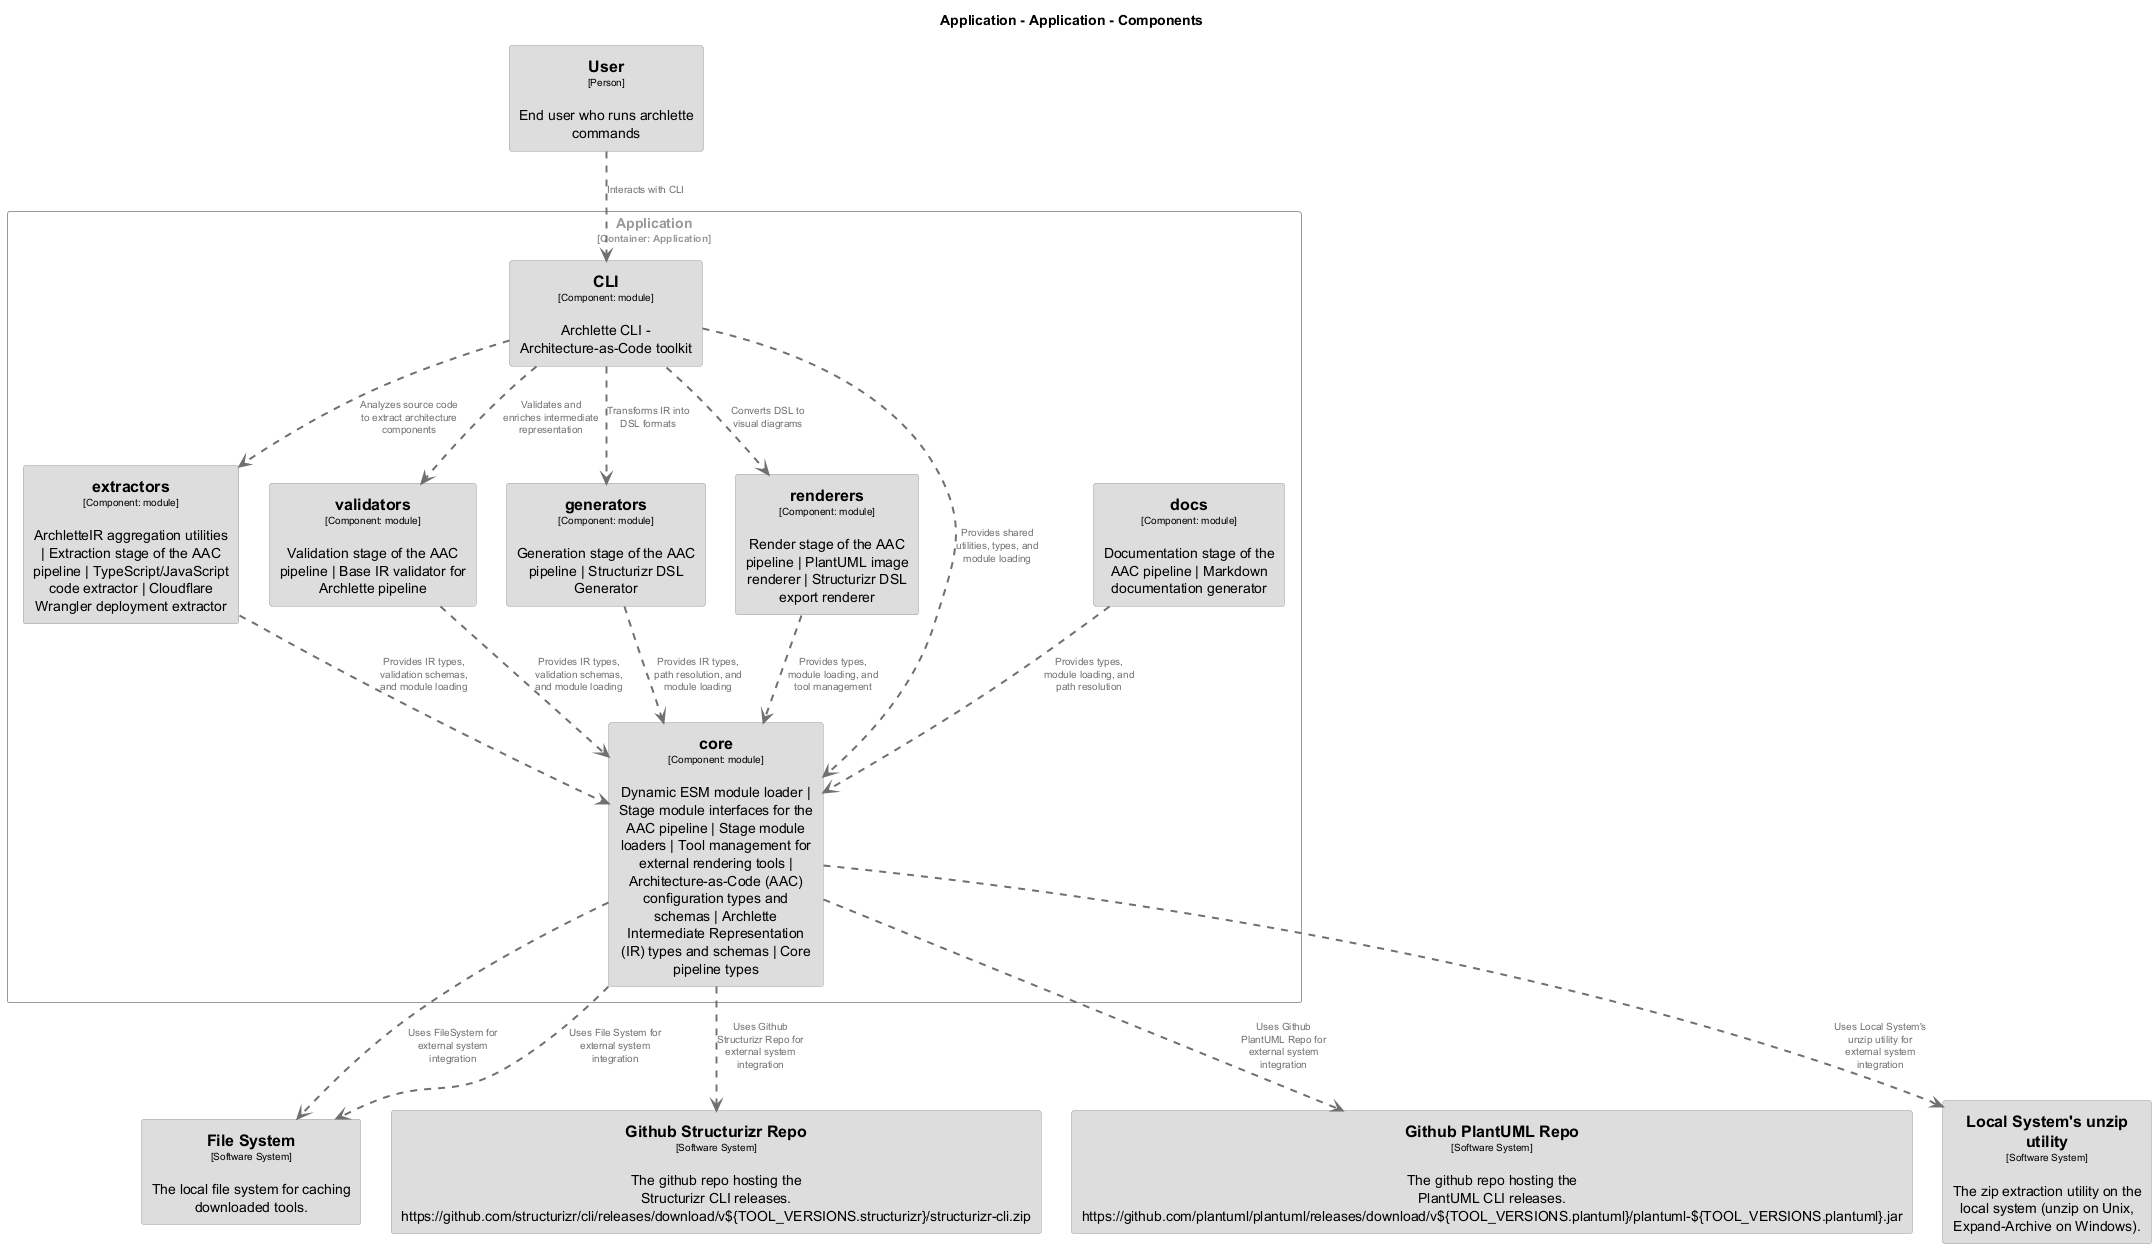

The diagram above was rendered by PlantUML. Its source (embedded in the PNG):
@startuml
set separator none
title Application - Application - Components

top to bottom direction
skinparam ranksep 60
skinparam nodesep 30

skinparam {
  arrowFontSize 10
  defaultTextAlignment center
  wrapWidth 200
  maxMessageSize 100
}

hide stereotype

skinparam rectangle<<Application.Application.CLI>> {
  BackgroundColor #dddddd
  FontColor #000000
  BorderColor #9a9a9a
  shadowing false
}
skinparam rectangle<<FileSystem>> {
  BackgroundColor #dddddd
  FontColor #000000
  BorderColor #9a9a9a
  shadowing false
}
skinparam rectangle<<FileSystem>> {
  BackgroundColor #dddddd
  FontColor #000000
  BorderColor #9a9a9a
  shadowing false
}
skinparam rectangle<<GithubPlantUMLRepo>> {
  BackgroundColor #dddddd
  FontColor #000000
  BorderColor #9a9a9a
  shadowing false
}
skinparam rectangle<<GithubStructurizrRepo>> {
  BackgroundColor #dddddd
  FontColor #000000
  BorderColor #9a9a9a
  shadowing false
}
skinparam rectangle<<LocalSystemsunziputility>> {
  BackgroundColor #dddddd
  FontColor #000000
  BorderColor #9a9a9a
  shadowing false
}
skinparam rectangle<<User>> {
  BackgroundColor #dddddd
  FontColor #000000
  BorderColor #9a9a9a
  shadowing false
}
skinparam rectangle<<Application.Application.core>> {
  BackgroundColor #dddddd
  FontColor #000000
  BorderColor #9a9a9a
  shadowing false
}
skinparam rectangle<<Application.Application.docs>> {
  BackgroundColor #dddddd
  FontColor #000000
  BorderColor #9a9a9a
  shadowing false
}
skinparam rectangle<<Application.Application.extractors>> {
  BackgroundColor #dddddd
  FontColor #000000
  BorderColor #9a9a9a
  shadowing false
}
skinparam rectangle<<Application.Application.generators>> {
  BackgroundColor #dddddd
  FontColor #000000
  BorderColor #9a9a9a
  shadowing false
}
skinparam rectangle<<Application.Application.renderers>> {
  BackgroundColor #dddddd
  FontColor #000000
  BorderColor #9a9a9a
  shadowing false
}
skinparam rectangle<<Application.Application.validators>> {
  BackgroundColor #dddddd
  FontColor #000000
  BorderColor #9a9a9a
  shadowing false
}
skinparam rectangle<<Application.Application>> {
  BorderColor #9a9a9a
  FontColor #9a9a9a
  shadowing false
}

rectangle "==User\n<size:10>[Person]</size>\n\nEnd user who runs archlette commands" <<User>> as User
rectangle "==FileSystem\n<size:10>[Software System]</size>\n\nFile system for reading and writing files" <<FileSystem>> as FileSystem
rectangle "==Github Structurizr Repo\n<size:10>[Software System]</size>\n\nThe github repo hosting the Structurizr CLI releases. https://github.com/structurizr/cli/releases/download/v${TOOL_VERSIONS.structurizr}/structurizr-cli.zip" <<GithubStructurizrRepo>> as GithubStructurizrRepo
rectangle "==Github PlantUML Repo\n<size:10>[Software System]</size>\n\nThe github repo hosting the PlantUML CLI releases. https://github.com/plantuml/plantuml/releases/download/v${TOOL_VERSIONS.plantuml}/plantuml-${TOOL_VERSIONS.plantuml}.jar" <<GithubPlantUMLRepo>> as GithubPlantUMLRepo
rectangle "==Local System's unzip utility\n<size:10>[Software System]</size>\n\nThe zip extraction utility on the local system (unzip on Unix, Expand-Archive on Windows)." <<LocalSystemsunziputility>> as LocalSystemsunziputility
rectangle "==File System\n<size:10>[Software System]</size>\n\nThe local file system for caching downloaded tools." <<FileSystem>> as FileSystem

rectangle "Application\n<size:10>[Container: Application]</size>" <<Application.Application>> {
  rectangle "==extractors\n<size:10>[Component: module]</size>\n\nArchletteIR aggregation utilities | Extraction stage of the AAC pipeline | TypeScript/JavaScript code extractor | Cloudflare Wrangler deployment extractor" <<Application.Application.extractors>> as Application.Application.extractors
  rectangle "==validators\n<size:10>[Component: module]</size>\n\nValidation stage of the AAC pipeline | Base IR validator for Archlette pipeline" <<Application.Application.validators>> as Application.Application.validators
  rectangle "==generators\n<size:10>[Component: module]</size>\n\nGeneration stage of the AAC pipeline | Structurizr DSL Generator" <<Application.Application.generators>> as Application.Application.generators
  rectangle "==renderers\n<size:10>[Component: module]</size>\n\nRender stage of the AAC pipeline | PlantUML image renderer | Structurizr DSL export renderer" <<Application.Application.renderers>> as Application.Application.renderers
  rectangle "==docs\n<size:10>[Component: module]</size>\n\nDocumentation stage of the AAC pipeline | Markdown documentation generator" <<Application.Application.docs>> as Application.Application.docs
  rectangle "==core\n<size:10>[Component: module]</size>\n\nDynamic ESM module loader | Stage module interfaces for the AAC pipeline | Stage module loaders | Tool management for external rendering tools | Architecture-as-Code (AAC) configuration types and schemas | Archlette Intermediate Representation (IR) types and schemas | Core pipeline types" <<Application.Application.core>> as Application.Application.core
  rectangle "==CLI\n<size:10>[Component: module]</size>\n\nArchlette CLI - Architecture-as-Code toolkit" <<Application.Application.CLI>> as Application.Application.CLI
}

Application.Application.core .[#707070,thickness=2].> FileSystem : "<color:#707070>Uses FileSystem for external system integration"
Application.Application.core .[#707070,thickness=2].> GithubStructurizrRepo : "<color:#707070>Uses Github Structurizr Repo for external system integration"
Application.Application.core .[#707070,thickness=2].> GithubPlantUMLRepo : "<color:#707070>Uses Github PlantUML Repo for external system integration"
Application.Application.core .[#707070,thickness=2].> LocalSystemsunziputility : "<color:#707070>Uses Local System's unzip utility for external system integration"
Application.Application.core .[#707070,thickness=2].> FileSystem : "<color:#707070>Uses File System for external system integration"
Application.Application.CLI .[#707070,thickness=2].> Application.Application.extractors : "<color:#707070>Analyzes source code to extract architecture components"
Application.Application.CLI .[#707070,thickness=2].> Application.Application.validators : "<color:#707070>Validates and enriches intermediate representation"
Application.Application.CLI .[#707070,thickness=2].> Application.Application.generators : "<color:#707070>Transforms IR into DSL formats"
Application.Application.CLI .[#707070,thickness=2].> Application.Application.renderers : "<color:#707070>Converts DSL to visual diagrams"
Application.Application.CLI .[#707070,thickness=2].> Application.Application.core : "<color:#707070>Provides shared utilities, types, and module loading"
Application.Application.extractors .[#707070,thickness=2].> Application.Application.core : "<color:#707070>Provides IR types, validation schemas, and module loading"
Application.Application.validators .[#707070,thickness=2].> Application.Application.core : "<color:#707070>Provides IR types, validation schemas, and module loading"
Application.Application.generators .[#707070,thickness=2].> Application.Application.core : "<color:#707070>Provides IR types, path resolution, and module loading"
Application.Application.renderers .[#707070,thickness=2].> Application.Application.core : "<color:#707070>Provides types, module loading, and tool management"
Application.Application.docs .[#707070,thickness=2].> Application.Application.core : "<color:#707070>Provides types, module loading, and path resolution"
User .[#707070,thickness=2].> Application.Application.CLI : "<color:#707070>Interacts with CLI"
@enduml